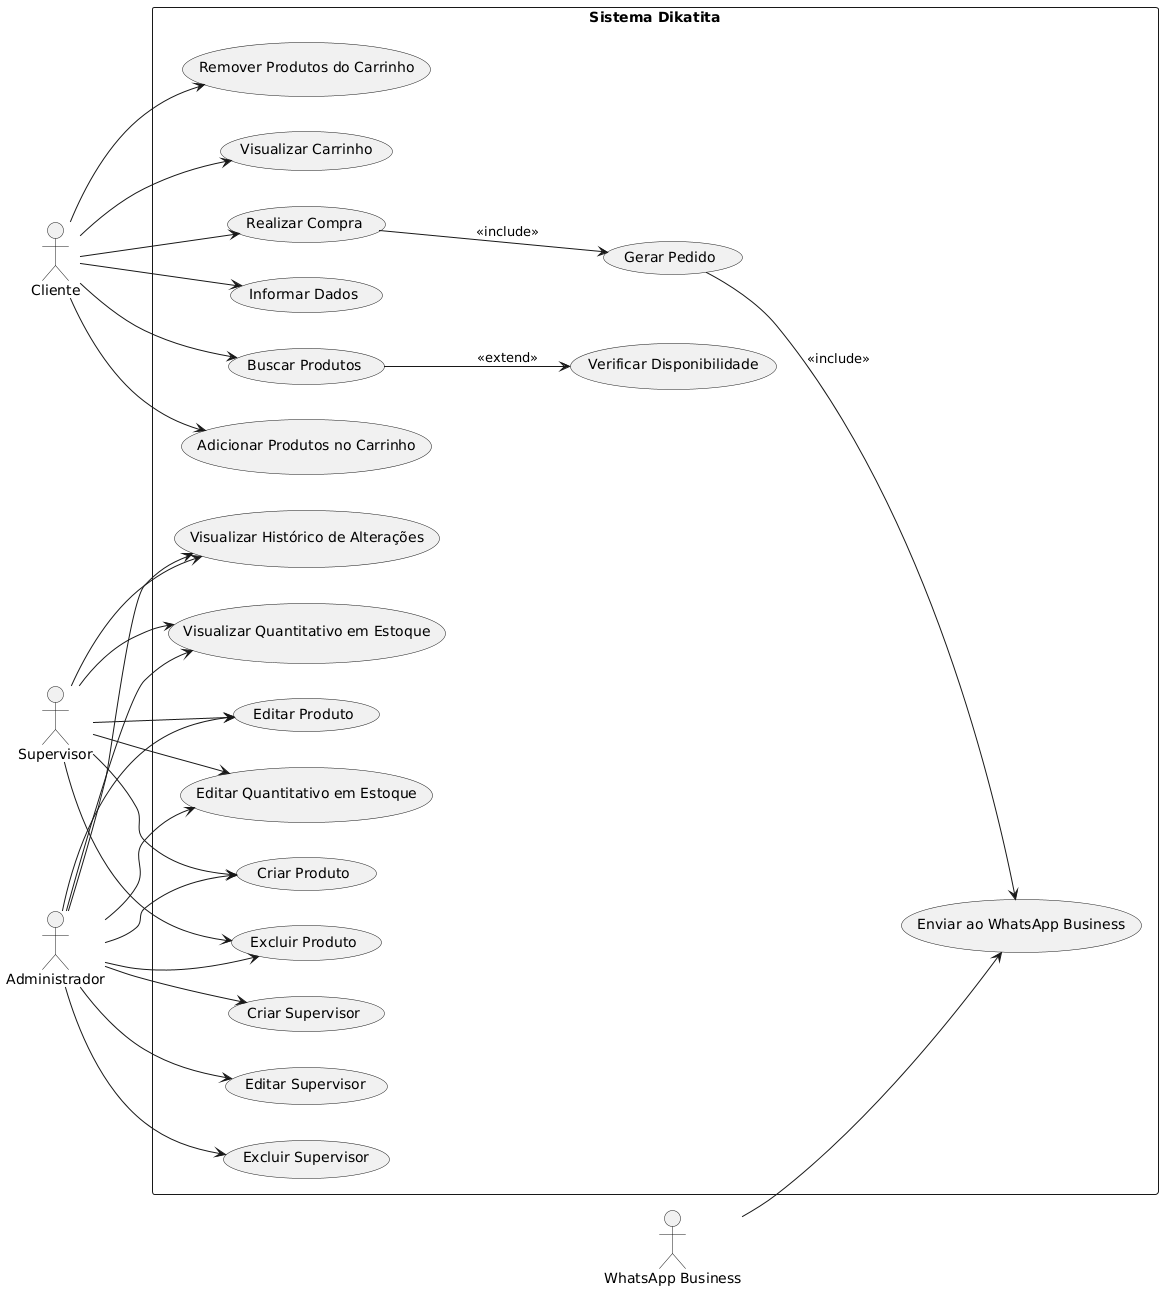

The diagram above was rendered by PlantUML. Its source (embedded in the PNG):
@startuml
left to right direction
skinparam packageStyle rectangle

actor Cliente
actor Administrador
actor Supervisor
actor "WhatsApp Business" as WhatsApp

rectangle "Sistema Dikatita" {
    
    (Informar Dados) as InformarDados
    (Buscar Produtos) as BuscarProdutos
    (Verificar Disponibilidade) as VerificarDisponibilidade
    (Adicionar Produtos no Carrinho) as AdicionarCarrinho
    (Remover Produtos do Carrinho) as RemoverCarrinho
    (Visualizar Carrinho) as VisualizarCarrinho
    (Realizar Compra) as RealizarCompra
    (Gerar Pedido) as GerarPedido
    (Enviar ao WhatsApp Business) as EnviarWhatsApp

    (Criar Produto) as CriarProduto
    (Editar Produto) as EditarProduto
    (Excluir Produto) as ExcluirProduto

    (Criar Supervisor) as CriarSupervisor
    (Editar Supervisor) as EditarSupervisor
    (Excluir Supervisor) as ExcluirSupervisor

    (Visualizar Histórico de Alterações) as HistoricoAlteracoes
    (Visualizar Quantitativo em Estoque) as VerEstoque
    (Editar Quantitativo em Estoque) as EditarEstoque

    Cliente --> InformarDados
    Cliente --> BuscarProdutos
    Cliente --> AdicionarCarrinho
    Cliente --> RemoverCarrinho
    Cliente --> VisualizarCarrinho
    Cliente --> RealizarCompra

    Administrador --> CriarProduto
    Administrador --> EditarProduto
    Administrador --> ExcluirProduto
    Administrador --> CriarSupervisor
    Administrador --> EditarSupervisor
    Administrador --> ExcluirSupervisor
    Administrador --> HistoricoAlteracoes
    Administrador --> VerEstoque
    Administrador --> EditarEstoque

    Supervisor --> CriarProduto
    Supervisor --> EditarProduto
    Supervisor --> ExcluirProduto
    Supervisor --> HistoricoAlteracoes
    Supervisor --> VerEstoque
    Supervisor --> EditarEstoque

    WhatsApp --> EnviarWhatsApp

    BuscarProdutos --> VerificarDisponibilidade : <<extend>>
    RealizarCompra --> GerarPedido : <<include>>
    GerarPedido --> EnviarWhatsApp : <<include>>
}
@enduml